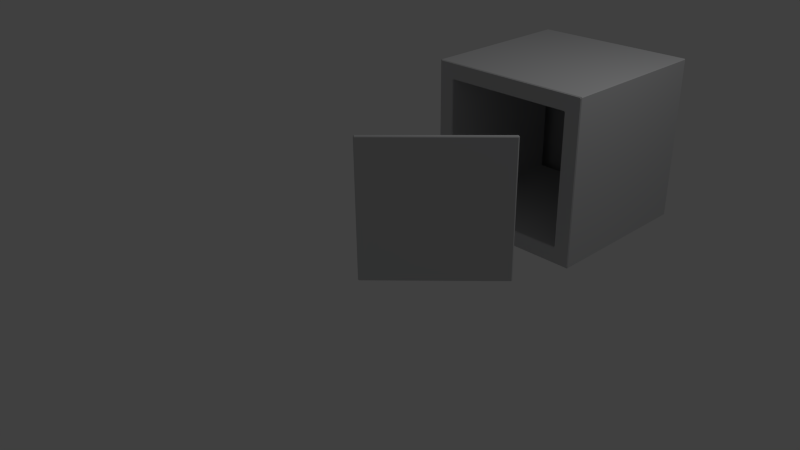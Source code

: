 # Source: untitled.blend  (saved by Blender 2.69.0; exported with 4.5.12 LTS)
import bpy
from mathutils import Matrix  # noqa: F401  (used for matrix-valued properties, if any)

bpy.ops.wm.read_factory_settings(use_empty=True)
scene = bpy.context.scene
scene.name = 'Scene'

# ---- collections
col_collection_1 = bpy.data.collections.new('Collection 1'); scene.collection.children.link(col_collection_1)

# ---- materials (node trees are filled in below, after node groups)
mat_steel = bpy.data.materials.new('Steel')
mat_steel.alpha_threshold = 0.0
mat_steel.use_transparent_shadow = False
mat_steel.roughness = 0.5
mat_steel.line_color = (0.0, 0.0, 0.0, 1.0)
mat_steel_002 = bpy.data.materials.new('Steel.002')
mat_steel_002.alpha_threshold = 0.0
mat_steel_002.use_transparent_shadow = False
mat_steel_002.roughness = 0.5
mat_steel_002.line_color = (0.0, 0.0, 0.0, 1.0)

# ---- material node trees
mat_steel.use_nodes = True; mat_steel.node_tree.nodes.clear()
_N = mat_steel.node_tree.nodes; _L = mat_steel.node_tree.links
n0 = _N.new('ShaderNodeOutputMaterial'); n0.name = 'Material Output'; n0.location = (300, 300)
n0.width = 120
n1 = _N.new('ShaderNodeBsdfDiffuse'); n1.name = 'Diffuse BSDF'; n1.location = (10, 300)
n1.inputs[0].default_value = (0.5815, 0.5843, 0.5926, 1.0)
_L.new(n1.outputs[0], n0.inputs[0])
n0.is_active_output = True
mat_steel_002.use_nodes = True; mat_steel_002.node_tree.nodes.clear()
_N = mat_steel_002.node_tree.nodes; _L = mat_steel_002.node_tree.links
n0 = _N.new('ShaderNodeOutputMaterial'); n0.name = 'Material Output'; n0.location = (300, 300)
n0.width = 120
n1 = _N.new('ShaderNodeBsdfDiffuse'); n1.name = 'Diffuse BSDF'; n1.location = (10, 300)
n1.inputs[0].default_value = (0.5815, 0.5843, 0.5926, 1.0)
_L.new(n1.outputs[0], n0.inputs[0])
n0.is_active_output = True

# ---- world
world_world = bpy.data.worlds.new('World'); scene.world = world_world
world_world.color = (0.05088, 0.05088, 0.05088)
world_world.use_sun_shadow = False
world_world.sun_shadow_jitter_overblur = 0.0
world_world.cycles.sampling_method = 'MANUAL'
world_world.cycles.sample_map_resolution = 256

# ---- cameras
cam_camera = bpy.data.cameras.new('Camera')
cam_camera.clip_end = 100.0
cam_camera.lens = 35.0
cam_camera.sensor_width = 32.0
cam_camera.sensor_height = 18.0
cam_camera.ortho_scale = 7.314
cam_camera.dof.focus_distance = 0.0
cam_camera.dof.aperture_fstop = 128.0

# ---- lights
light_lamp = bpy.data.lights.new('Lamp', 'POINT')
light_lamp.transmission_factor = 0.0
light_lamp.cutoff_distance = 30.0
light_lamp.energy = 100.0
light_lamp.shadow_buffer_clip_start = 1.001
light_lamp.shadow_soft_size = 0.1
light_lamp.shadow_maximum_resolution = 0.006
light_lamp.use_absolute_resolution = True
light_lamp.cycles.use_multiple_importance_sampling = False

# ---- meshes
me_plane_001 = bpy.data.meshes.new('Plane.001')
me_plane_001.from_pydata([(1.0, -1.0, 0.0), (-1.0, -1.0, 0.0), (1.0, 1.0, 0.0), (-1.0, 1.0, 0.0)], [], [(1, 0, 2, 3)])
me_plane_001.use_remesh_preserve_volume = False
me_plane_001.use_remesh_preserve_attributes = False
me_plane_001.use_mirror_vertex_groups = False
me_plane_001.update()
me_cylinder_001 = bpy.data.meshes.new('Cylinder.001')
me_cylinder_001.from_pydata([(0.0, 1.054, -0.9398), (0.0, 1.054, 0.9398), (1.054, -4.609e-08, -0.9398), (1.054, -4.609e-08, 0.9398), (-9.218e-08, -1.054, -0.9398), (-9.218e-08, -1.054, 0.9398), (-1.054, 1.257e-08, -0.9398), (-1.054, 1.257e-08, 0.9398)], [], [(0, 1, 3, 2), (2, 3, 5, 4), (3, 1, 7, 5), (6, 7, 1, 0), (4, 5, 7, 6), (0, 2, 4, 6)])
me_cylinder_001.use_remesh_preserve_volume = False
me_cylinder_001.use_remesh_preserve_attributes = False
me_cylinder_001.use_mirror_vertex_groups = False
me_cylinder_001.update()
me_cube_001 = bpy.data.meshes.new('Cube.001')
me_cube_001.from_pydata([(1.0, 1.0, -1.0), (1.0, -1.0, -1.0), (-1.0, -1.0, -1.0), (-1.0, 1.0, -1.0), (1.0, 1.0, 1.0), (1.0, -1.0, 1.0), (-1.0, -1.0, 1.0), (-1.0, 1.0, 1.0), (1.0, 0.8, -0.8), (1.0, -0.8, -0.8), (1.0, 0.8, 0.8), (1.0, -0.8, 0.8), (-0.8008, 0.8, -0.8), (-0.8008, -0.8, -0.8), (-0.8008, 0.8, 0.8), (-0.8008, -0.8, 0.8), (-0.8008, 0.8, -0.8), (-0.8008, -0.8, -0.8), (-0.8008, 0.8, 0.8), (-0.8008, -0.8, 0.8)], [], [(0, 1, 2, 3), (4, 7, 6, 5), (1, 0, 8, 9), (1, 5, 6, 2), (2, 6, 7, 3), (4, 0, 3, 7), (11, 9, 13, 15), (5, 1, 9, 11), (4, 5, 11, 10), (0, 4, 10, 8), (14, 15, 19, 18), (10, 11, 15, 14), (9, 8, 12, 13), (8, 10, 14, 12), (13, 12, 16, 17), (12, 14, 18, 16), (15, 13, 17, 19)])
me_cube_001.materials.append(mat_steel)
me_cube_001.use_remesh_preserve_volume = False
me_cube_001.use_remesh_preserve_attributes = False
me_cube_001.use_mirror_vertex_groups = False
me_cube_001.update()
me_cube_004 = bpy.data.meshes.new('Cube.004')
me_cube_004.from_pydata([(0.01292, -0.0005206, -1.313), (0.01246, -1.584, -1.313), (0.01463, -0.001761, 0.2691), (0.01246, -1.584, 0.2706), (-0.1805, -0.162, -1.152), (-0.1855, -1.426, -1.155), (-0.184, -0.1597, 0.1111), (-0.1855, -1.426, 0.1122), (-0.03094, -0.0004595, -1.313), (-0.03132, -1.584, -1.313), (-0.02944, -0.001549, 0.2693), (-0.03132, -1.584, 0.2706)], [], [(0, 1, 3, 2), (4, 6, 7, 5), (9, 8, 4, 5), (8, 10, 6, 4), (11, 9, 5, 7), (10, 11, 7, 6), (1, 0, 8, 9), (0, 2, 10, 8), (3, 1, 9, 11), (2, 3, 11, 10)])
me_cube_004.materials.append(mat_steel_002)
me_cube_004.use_remesh_preserve_volume = False
me_cube_004.use_remesh_preserve_attributes = False
me_cube_004.use_mirror_vertex_groups = False
me_cube_004.update()

# ---- objects
ob_plane = bpy.data.objects.new('Plane', me_plane_001)
ob_cylinder = bpy.data.objects.new('Cylinder', me_cylinder_001)
ob_lamp = bpy.data.objects.new('Lamp', light_lamp)
ob_camera = bpy.data.objects.new('Camera', cam_camera)
ob_box = bpy.data.objects.new('Box', me_cube_001)
ob_door = bpy.data.objects.new('Door', me_cube_004)

# ---- transforms, parenting, visibility, modifiers, constraints
ob_plane.location = (1.889, -0.8021, 1.617)
ob_plane.rotation_euler = (4.713, -0.008831, -2.36)
ob_plane.scale = (0.6288, 0.614, 0.6307)
ob_plane.lineart.crease_threshold = 0.0
ob_cylinder.location = (3.58, 8.821, 1.326)
ob_cylinder.lineart.crease_threshold = 0.0
ob_lamp.location = (4.076, 1.005, 5.904)
ob_lamp.rotation_euler = (0.6503, 0.05522, 1.866)
ob_lamp.lock_rotations_4d = False
ob_lamp.empty_display_type = 'ARROWS'
ob_lamp.color = (0.0, 0.0, 0.0, 0.0)
ob_lamp.lineart.crease_threshold = 0.0
ob_camera.location = (7.481, -6.508, 5.344)
ob_camera.rotation_euler = (1.109, 0.01082, 0.8149)
ob_camera.lock_rotations_4d = False
ob_camera.empty_display_type = 'ARROWS'
ob_camera.color = (0.0, 0.0, 0.0, 0.0)
ob_camera.display_type = 'WIRE'
ob_camera.lineart.crease_threshold = 0.0
ob_box.location = (1.516, 1.667, 1.525)
ob_box.rotation_euler = (0.0, 0.0, -1.571)
ob_box.lock_rotations_4d = False
ob_box.empty_display_type = 'ARROWS'
ob_box.lineart.crease_threshold = 0.0
_m = ob_box.modifiers.new('Bevel', 'BEVEL')
_m.width = 0.01
_m.width_pct = 0.01
_m.limit_method = 'NONE'
_m.spread = 0.0
_m = ob_box.modifiers.new('Boolean', 'BOOLEAN')
_m.solver = 'FAST'
ob_door.location = (2.577, -0.3706, 2.132)
ob_door.rotation_euler = (0.0, 0.0, -0.7854)
ob_door.lock_rotations_4d = False
ob_door.empty_display_type = 'ARROWS'
ob_door.lineart.crease_threshold = 0.0
_m = ob_door.modifiers.new('Bevel', 'BEVEL')
_m.width = 0.01
_m.width_pct = 0.01
_m.limit_method = 'NONE'
_m.spread = 0.0

# ---- collection membership
col_collection_1.objects.link(ob_plane)
col_collection_1.objects.link(ob_cylinder)
col_collection_1.objects.link(ob_lamp)
col_collection_1.objects.link(ob_camera)
col_collection_1.objects.link(ob_box)
col_collection_1.objects.link(ob_door)

# ---- scene / render settings (as saved in the file)
scene.camera = ob_camera
scene.frame_start = 1; scene.frame_end = 250; scene.frame_set(1)
scene.render.engine = 'BLENDER_EEVEE_NEXT'
scene.render.image_settings.compression = 90
scene.render.resolution_percentage = 50
scene.render.dither_intensity = 0.0
scene.cycles.use_denoising = False
scene.cycles.samples = 10
scene.cycles.sampling_pattern = 'TABULATED_SOBOL'
scene.cycles.light_sampling_threshold = 0.0
scene.cycles.use_adaptive_sampling = False
scene.cycles.use_light_tree = False
scene.cycles.blur_glossy = 0.0
scene.cycles.volume_bounces = 1
scene.cycles.pixel_filter_type = 'GAUSSIAN'
scene.cycles.sample_clamp_indirect = 0.0
scene.view_settings.view_transform = 'Standard'
bpy.context.view_layer.update()
